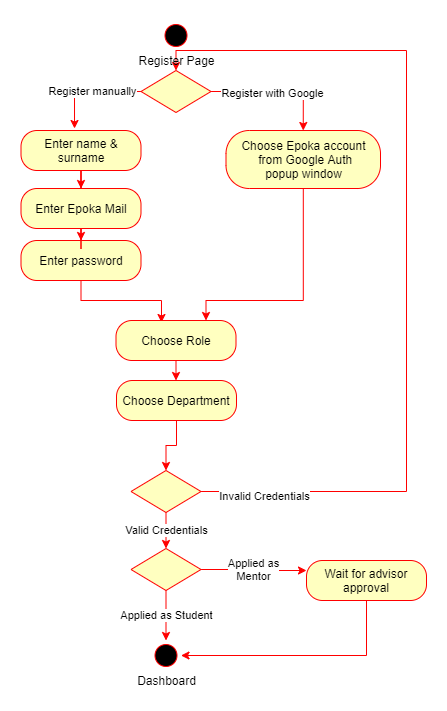

The diagram above was exported from draw.io. Its source (the exported page's mxGraphModel, read from the mxfile embedded in the PNG):
<mxGraphModel dx="1422" dy="762" grid="1" gridSize="10" guides="1" tooltips="1" connect="1" arrows="1" fold="1" page="1" pageScale="1" pageWidth="850" pageHeight="1100" math="0" shadow="0">
  <root>
    <mxCell id="0" />
    <mxCell id="1" parent="0" />
    <mxCell id="8fRlw1C6CBJOgb73UgIu-1" value="" style="ellipse;shape=startState;fillColor=#000000;strokeColor=#ff0000;" parent="1" vertex="1">
      <mxGeometry x="274.5" y="160" width="30" height="30" as="geometry" />
    </mxCell>
    <mxCell id="8fRlw1C6CBJOgb73UgIu-33" style="edgeStyle=orthogonalEdgeStyle;rounded=0;orthogonalLoop=1;jettySize=auto;html=1;entryX=0.5;entryY=0;entryDx=0;entryDy=0;strokeColor=#FF0000;" parent="1" source="8fRlw1C6CBJOgb73UgIu-4" target="8fRlw1C6CBJOgb73UgIu-19" edge="1">
      <mxGeometry relative="1" as="geometry" />
    </mxCell>
    <mxCell id="8fRlw1C6CBJOgb73UgIu-4" value="Enter name &amp;amp; surname" style="rounded=1;whiteSpace=wrap;html=1;arcSize=40;fontColor=#000000;fillColor=#ffffc0;strokeColor=#ff0000;" parent="1" vertex="1">
      <mxGeometry x="134.5" y="270" width="120" height="40" as="geometry" />
    </mxCell>
    <mxCell id="8fRlw1C6CBJOgb73UgIu-35" style="edgeStyle=orthogonalEdgeStyle;rounded=0;orthogonalLoop=1;jettySize=auto;html=1;entryX=0.379;entryY=0.05;entryDx=0;entryDy=0;entryPerimeter=0;strokeColor=#FF0000;" parent="1" source="8fRlw1C6CBJOgb73UgIu-5" target="8fRlw1C6CBJOgb73UgIu-20" edge="1">
      <mxGeometry relative="1" as="geometry" />
    </mxCell>
    <mxCell id="8fRlw1C6CBJOgb73UgIu-5" value="&lt;span&gt;Enter password&lt;/span&gt;" style="rounded=1;whiteSpace=wrap;html=1;arcSize=40;fontColor=#000000;fillColor=#ffffc0;strokeColor=#ff0000;" parent="1" vertex="1">
      <mxGeometry x="134.5" y="380" width="120" height="40" as="geometry" />
    </mxCell>
    <mxCell id="8fRlw1C6CBJOgb73UgIu-36" style="edgeStyle=orthogonalEdgeStyle;rounded=0;orthogonalLoop=1;jettySize=auto;html=1;entryX=0.75;entryY=0;entryDx=0;entryDy=0;strokeColor=#FF0000;" parent="1" source="8fRlw1C6CBJOgb73UgIu-6" target="8fRlw1C6CBJOgb73UgIu-20" edge="1">
      <mxGeometry relative="1" as="geometry">
        <Array as="points">
          <mxPoint x="417" y="440" />
          <mxPoint x="320" y="440" />
        </Array>
      </mxGeometry>
    </mxCell>
    <mxCell id="8fRlw1C6CBJOgb73UgIu-6" value="&lt;span&gt;Choose Epoka account&lt;/span&gt;&lt;br style=&quot;padding: 0px ; margin: 0px&quot;&gt;&lt;span&gt;&amp;nbsp;from&amp;nbsp;Google Auth&lt;/span&gt;&lt;br style=&quot;padding: 0px ; margin: 0px&quot;&gt;&lt;span&gt;popup window&lt;/span&gt;" style="rounded=1;whiteSpace=wrap;html=1;arcSize=40;fontColor=#000000;fillColor=#ffffc0;strokeColor=#ff0000;" parent="1" vertex="1">
      <mxGeometry x="339.5" y="270" width="154.5" height="58" as="geometry" />
    </mxCell>
    <mxCell id="8fRlw1C6CBJOgb73UgIu-27" value="Valid Credentials" style="edgeStyle=orthogonalEdgeStyle;rounded=0;orthogonalLoop=1;jettySize=auto;html=1;entryX=0.5;entryY=0;entryDx=0;entryDy=0;strokeColor=#FF0000;" parent="1" source="8fRlw1C6CBJOgb73UgIu-10" target="8fRlw1C6CBJOgb73UgIu-26" edge="1">
      <mxGeometry relative="1" as="geometry" />
    </mxCell>
    <mxCell id="8fRlw1C6CBJOgb73UgIu-28" style="edgeStyle=orthogonalEdgeStyle;rounded=0;orthogonalLoop=1;jettySize=auto;html=1;entryX=0.5;entryY=0;entryDx=0;entryDy=0;strokeColor=#FF0000;" parent="1" source="8fRlw1C6CBJOgb73UgIu-10" target="8fRlw1C6CBJOgb73UgIu-14" edge="1">
      <mxGeometry relative="1" as="geometry">
        <Array as="points">
          <mxPoint x="520" y="631" />
          <mxPoint x="520" y="190" />
          <mxPoint x="290" y="190" />
        </Array>
      </mxGeometry>
    </mxCell>
    <mxCell id="8fRlw1C6CBJOgb73UgIu-29" value="Invalid Credentials" style="edgeLabel;html=1;align=center;verticalAlign=middle;resizable=0;points=[];" parent="8fRlw1C6CBJOgb73UgIu-28" vertex="1" connectable="0">
      <mxGeometry x="-0.961" y="-4" relative="1" as="geometry">
        <mxPoint x="46" as="offset" />
      </mxGeometry>
    </mxCell>
    <mxCell id="8fRlw1C6CBJOgb73UgIu-10" value="" style="rhombus;fillColor=#ffffc0;strokeColor=#ff0000;fontStyle=1" parent="1" vertex="1">
      <mxGeometry x="244.5" y="610" width="70" height="42" as="geometry" />
    </mxCell>
    <mxCell id="8fRlw1C6CBJOgb73UgIu-11" value="Register Page" style="text;html=1;align=center;verticalAlign=middle;resizable=0;points=[];autosize=1;strokeColor=none;" parent="1" vertex="1">
      <mxGeometry x="244.5" y="190" width="90" height="20" as="geometry" />
    </mxCell>
    <mxCell id="8fRlw1C6CBJOgb73UgIu-15" style="edgeStyle=orthogonalEdgeStyle;rounded=0;orthogonalLoop=1;jettySize=auto;html=1;entryX=0.5;entryY=0;entryDx=0;entryDy=0;strokeColor=#FF0000;" parent="1" source="8fRlw1C6CBJOgb73UgIu-14" target="8fRlw1C6CBJOgb73UgIu-6" edge="1">
      <mxGeometry relative="1" as="geometry" />
    </mxCell>
    <mxCell id="8fRlw1C6CBJOgb73UgIu-16" value="Register with Google" style="edgeLabel;html=1;align=center;verticalAlign=middle;resizable=0;points=[];" parent="8fRlw1C6CBJOgb73UgIu-15" vertex="1" connectable="0">
      <mxGeometry x="-0.5963" y="-1" relative="1" as="geometry">
        <mxPoint x="34" as="offset" />
      </mxGeometry>
    </mxCell>
    <mxCell id="8fRlw1C6CBJOgb73UgIu-18" style="edgeStyle=orthogonalEdgeStyle;rounded=0;orthogonalLoop=1;jettySize=auto;html=1;entryX=0.446;entryY=-0.05;entryDx=0;entryDy=0;entryPerimeter=0;strokeColor=#FF0000;" parent="1" source="8fRlw1C6CBJOgb73UgIu-14" target="8fRlw1C6CBJOgb73UgIu-4" edge="1">
      <mxGeometry relative="1" as="geometry">
        <Array as="points">
          <mxPoint x="188" y="231" />
        </Array>
      </mxGeometry>
    </mxCell>
    <mxCell id="8fRlw1C6CBJOgb73UgIu-39" value="Register manually" style="edgeLabel;html=1;align=center;verticalAlign=middle;resizable=0;points=[];" parent="8fRlw1C6CBJOgb73UgIu-18" vertex="1" connectable="0">
      <mxGeometry x="-0.0435" y="-1" relative="1" as="geometry">
        <mxPoint as="offset" />
      </mxGeometry>
    </mxCell>
    <mxCell id="8fRlw1C6CBJOgb73UgIu-14" value="" style="rhombus;fillColor=#ffffc0;strokeColor=#ff0000;fontStyle=1" parent="1" vertex="1">
      <mxGeometry x="254.5" y="210" width="70" height="42" as="geometry" />
    </mxCell>
    <mxCell id="8fRlw1C6CBJOgb73UgIu-34" style="edgeStyle=orthogonalEdgeStyle;rounded=0;orthogonalLoop=1;jettySize=auto;html=1;strokeColor=#FF0000;" parent="1" source="8fRlw1C6CBJOgb73UgIu-19" target="8fRlw1C6CBJOgb73UgIu-5" edge="1">
      <mxGeometry relative="1" as="geometry" />
    </mxCell>
    <mxCell id="8fRlw1C6CBJOgb73UgIu-19" value="Enter Epoka Mail" style="rounded=1;whiteSpace=wrap;html=1;arcSize=40;fontColor=#000000;fillColor=#ffffc0;strokeColor=#ff0000;" parent="1" vertex="1">
      <mxGeometry x="134.5" y="328" width="120" height="40" as="geometry" />
    </mxCell>
    <mxCell id="8fRlw1C6CBJOgb73UgIu-37" style="edgeStyle=orthogonalEdgeStyle;rounded=0;orthogonalLoop=1;jettySize=auto;html=1;entryX=0.5;entryY=0;entryDx=0;entryDy=0;strokeColor=#FF0000;" parent="1" source="8fRlw1C6CBJOgb73UgIu-20" target="8fRlw1C6CBJOgb73UgIu-21" edge="1">
      <mxGeometry relative="1" as="geometry">
        <Array as="points" />
      </mxGeometry>
    </mxCell>
    <mxCell id="8fRlw1C6CBJOgb73UgIu-20" value="Choose Role" style="rounded=1;whiteSpace=wrap;html=1;arcSize=40;fontColor=#000000;fillColor=#ffffc0;strokeColor=#ff0000;" parent="1" vertex="1">
      <mxGeometry x="229.5" y="460" width="120" height="40" as="geometry" />
    </mxCell>
    <mxCell id="8fRlw1C6CBJOgb73UgIu-38" style="edgeStyle=orthogonalEdgeStyle;rounded=0;orthogonalLoop=1;jettySize=auto;html=1;entryX=0.5;entryY=0;entryDx=0;entryDy=0;strokeColor=#FF0000;" parent="1" source="8fRlw1C6CBJOgb73UgIu-21" target="8fRlw1C6CBJOgb73UgIu-10" edge="1">
      <mxGeometry relative="1" as="geometry" />
    </mxCell>
    <mxCell id="8fRlw1C6CBJOgb73UgIu-21" value="Choose Department" style="rounded=1;whiteSpace=wrap;html=1;arcSize=40;fontColor=#000000;fillColor=#ffffc0;strokeColor=#ff0000;" parent="1" vertex="1">
      <mxGeometry x="230" y="520" width="120" height="40" as="geometry" />
    </mxCell>
    <mxCell id="8fRlw1C6CBJOgb73UgIu-22" value="" style="ellipse;shape=startState;fillColor=#000000;strokeColor=#ff0000;" parent="1" vertex="1">
      <mxGeometry x="264.5" y="780" width="30" height="30" as="geometry" />
    </mxCell>
    <mxCell id="8fRlw1C6CBJOgb73UgIu-23" value="Dashboard" style="text;html=1;align=center;verticalAlign=middle;resizable=0;points=[];autosize=1;strokeColor=none;" parent="1" vertex="1">
      <mxGeometry x="244.5" y="810" width="70" height="20" as="geometry" />
    </mxCell>
    <mxCell id="8fRlw1C6CBJOgb73UgIu-32" style="edgeStyle=orthogonalEdgeStyle;rounded=0;orthogonalLoop=1;jettySize=auto;html=1;entryX=1;entryY=0.5;entryDx=0;entryDy=0;strokeColor=#FF0000;" parent="1" source="8fRlw1C6CBJOgb73UgIu-25" target="8fRlw1C6CBJOgb73UgIu-22" edge="1">
      <mxGeometry relative="1" as="geometry">
        <Array as="points">
          <mxPoint x="480" y="795" />
        </Array>
      </mxGeometry>
    </mxCell>
    <mxCell id="8fRlw1C6CBJOgb73UgIu-25" value="Wait for advisor approval" style="rounded=1;whiteSpace=wrap;html=1;arcSize=40;fontColor=#000000;fillColor=#ffffc0;strokeColor=#ff0000;" parent="1" vertex="1">
      <mxGeometry x="420" y="700" width="120" height="40" as="geometry" />
    </mxCell>
    <mxCell id="8fRlw1C6CBJOgb73UgIu-30" value="Applied as&lt;br&gt;Mentor" style="edgeStyle=orthogonalEdgeStyle;rounded=0;orthogonalLoop=1;jettySize=auto;html=1;entryX=0;entryY=0.25;entryDx=0;entryDy=0;strokeColor=#FF0000;" parent="1" source="8fRlw1C6CBJOgb73UgIu-26" target="8fRlw1C6CBJOgb73UgIu-25" edge="1">
      <mxGeometry relative="1" as="geometry" />
    </mxCell>
    <mxCell id="8fRlw1C6CBJOgb73UgIu-31" value="Applied as Student" style="edgeStyle=orthogonalEdgeStyle;rounded=0;orthogonalLoop=1;jettySize=auto;html=1;strokeColor=#FF0000;" parent="1" source="8fRlw1C6CBJOgb73UgIu-26" target="8fRlw1C6CBJOgb73UgIu-22" edge="1">
      <mxGeometry relative="1" as="geometry" />
    </mxCell>
    <mxCell id="8fRlw1C6CBJOgb73UgIu-26" value="" style="rhombus;fillColor=#ffffc0;strokeColor=#ff0000;fontStyle=1" parent="1" vertex="1">
      <mxGeometry x="244.5" y="688" width="70" height="42" as="geometry" />
    </mxCell>
  </root>
</mxGraphModel>